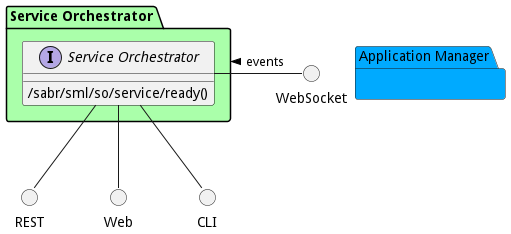

The diagram above was rendered by PlantUML. Its source (embedded in the PNG):
@startuml


package "Application Manager" #00aaff {

}


package "Service Orchestrator" #aaffaa {

    interface "Service Orchestrator" as i {
    
            /sabr/sml/so/service/ready()
    
    }
}

circle REST
circle Web
circle CLI
circle WebSocket

i -down- Web
i -down- CLI
i -down- REST
WebSocket -left- i: events >

package "Service Orchestrator" #aaffaa {


}



@enduml